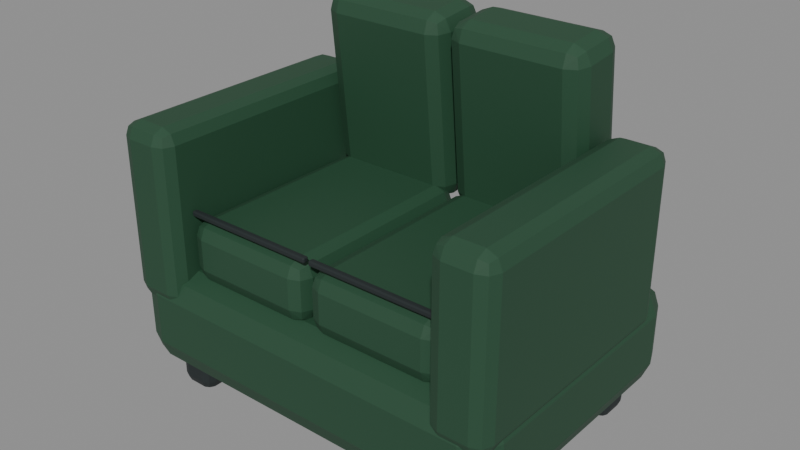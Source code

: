 # Source: better.blend  (saved by Blender 5.2.45; exported with 4.5.12 LTS)
import bpy
from mathutils import Matrix  # noqa: F401  (used for matrix-valued properties, if any)

bpy.ops.wm.read_factory_settings(use_empty=True)
scene = bpy.context.scene
scene.name = 'Scene'

# ---- materials (node trees are filled in below, after node groups)
mat_green = bpy.data.materials.new('green')
mat_green.diffuse_color = (0.0185, 0.07036, 0.03434, 1.0)
mat_dark = bpy.data.materials.new('dark')
mat_dark.diffuse_color = (0.01444, 0.02122, 0.02217, 1.0)

# ---- material node trees
mat_green.use_nodes = True; mat_green.node_tree.nodes.clear()
_N = mat_green.node_tree.nodes; _L = mat_green.node_tree.links
n0 = _N.new('ShaderNodeBsdfPrincipled'); n0.name = 'Principled BSDF'; n0.location = (-200, 100)
n0.inputs[0].default_value = (0.0185, 0.07036, 0.03434, 1.0)
n0.inputs[2].default_value = 0.65
n0.inputs[10].default_value = 0.005
n1 = _N.new('ShaderNodeOutputMaterial'); n1.name = 'Material Output'; n1.location = (200, 100)
_L.new(n0.outputs[0], n1.inputs[0])
n1.is_active_output = True
mat_dark.use_nodes = True; mat_dark.node_tree.nodes.clear()
_N = mat_dark.node_tree.nodes; _L = mat_dark.node_tree.links
n0 = _N.new('ShaderNodeBsdfPrincipled'); n0.name = 'Principled BSDF'; n0.location = (-200, 100)
n0.inputs[0].default_value = (0.01444, 0.02122, 0.02217, 1.0)
n0.inputs[2].default_value = 0.65
n0.inputs[10].default_value = 0.005
n1 = _N.new('ShaderNodeOutputMaterial'); n1.name = 'Material Output'; n1.location = (200, 100)
_L.new(n0.outputs[0], n1.inputs[0])
n1.is_active_output = True

# ---- meshes
me_cube = bpy.data.meshes.new('Cube')
me_cube.from_pydata([(-0.625, -0.45, -0.16), (-0.625, -0.45, 0.16), (-0.625, 0.45, -0.16), (-0.625, 0.45, 0.16), (0.625, -0.45, -0.16), (0.625, -0.45, 0.16), (0.625, 0.45, -0.16), (0.625, 0.45, 0.16)], [], [(0, 1, 3, 2), (2, 3, 7, 6), (6, 7, 5, 4), (4, 5, 1, 0), (2, 6, 4, 0), (7, 3, 1, 5)])
_uv = me_cube.uv_layers.new(name='UVMap')
_uv.uv.foreach_set('vector', [0.375, 0.0, 0.625, 0.0, 0.625, 0.25, 0.375, 0.25, 0.375, 0.25, 0.625, 0.25, 0.625, 0.5, 0.375, 0.5, 0.375, 0.5, 0.625, 0.5, 0.625, 0.75, 0.375, 0.75, 0.375, 0.75, 0.625, 0.75, 0.625, 1.0, 0.375, 1.0, 0.125, 0.5, 0.375, 0.5, 0.375, 0.75, 0.125, 0.75, 0.625, 0.5, 0.875, 0.5, 0.875, 0.75, 0.625, 0.75])
me_cube.materials.append(mat_green)
me_cube.update()
me_cube_001 = bpy.data.meshes.new('Cube.001')
me_cube_001.from_pydata([(-0.06, -0.06, -0.075), (-0.06, -0.06, 0.075), (-0.06, 0.06, -0.075), (-0.06, 0.06, 0.075), (0.06, -0.06, -0.075), (0.06, -0.06, 0.075), (0.06, 0.06, -0.075), (0.06, 0.06, 0.075)], [], [(0, 1, 3, 2), (2, 3, 7, 6), (6, 7, 5, 4), (4, 5, 1, 0), (2, 6, 4, 0), (7, 3, 1, 5)])
_uv = me_cube_001.uv_layers.new(name='UVMap')
_uv.uv.foreach_set('vector', [0.375, 0.0, 0.625, 0.0, 0.625, 0.25, 0.375, 0.25, 0.375, 0.25, 0.625, 0.25, 0.625, 0.5, 0.375, 0.5, 0.375, 0.5, 0.625, 0.5, 0.625, 0.75, 0.375, 0.75, 0.375, 0.75, 0.625, 0.75, 0.625, 1.0, 0.375, 1.0, 0.125, 0.5, 0.375, 0.5, 0.375, 0.75, 0.125, 0.75, 0.625, 0.5, 0.875, 0.5, 0.875, 0.75, 0.625, 0.75])
me_cube_001.materials.append(mat_dark)
me_cube_001.update()
me_cube_002 = bpy.data.meshes.new('Cube.002')
me_cube_002.from_pydata([(-0.06, -0.06, -0.075), (-0.06, -0.06, 0.075), (-0.06, 0.06, -0.075), (-0.06, 0.06, 0.075), (0.06, -0.06, -0.075), (0.06, -0.06, 0.075), (0.06, 0.06, -0.075), (0.06, 0.06, 0.075)], [], [(0, 1, 3, 2), (2, 3, 7, 6), (6, 7, 5, 4), (4, 5, 1, 0), (2, 6, 4, 0), (7, 3, 1, 5)])
_uv = me_cube_002.uv_layers.new(name='UVMap')
_uv.uv.foreach_set('vector', [0.375, 0.0, 0.625, 0.0, 0.625, 0.25, 0.375, 0.25, 0.375, 0.25, 0.625, 0.25, 0.625, 0.5, 0.375, 0.5, 0.375, 0.5, 0.625, 0.5, 0.625, 0.75, 0.375, 0.75, 0.375, 0.75, 0.625, 0.75, 0.625, 1.0, 0.375, 1.0, 0.125, 0.5, 0.375, 0.5, 0.375, 0.75, 0.125, 0.75, 0.625, 0.5, 0.875, 0.5, 0.875, 0.75, 0.625, 0.75])
me_cube_002.materials.append(mat_dark)
me_cube_002.update()
me_cube_003 = bpy.data.meshes.new('Cube.003')
me_cube_003.from_pydata([(-0.06, -0.06, -0.075), (-0.06, -0.06, 0.075), (-0.06, 0.06, -0.075), (-0.06, 0.06, 0.075), (0.06, -0.06, -0.075), (0.06, -0.06, 0.075), (0.06, 0.06, -0.075), (0.06, 0.06, 0.075)], [], [(0, 1, 3, 2), (2, 3, 7, 6), (6, 7, 5, 4), (4, 5, 1, 0), (2, 6, 4, 0), (7, 3, 1, 5)])
_uv = me_cube_003.uv_layers.new(name='UVMap')
_uv.uv.foreach_set('vector', [0.375, 0.0, 0.625, 0.0, 0.625, 0.25, 0.375, 0.25, 0.375, 0.25, 0.625, 0.25, 0.625, 0.5, 0.375, 0.5, 0.375, 0.5, 0.625, 0.5, 0.625, 0.75, 0.375, 0.75, 0.375, 0.75, 0.625, 0.75, 0.625, 1.0, 0.375, 1.0, 0.125, 0.5, 0.375, 0.5, 0.375, 0.75, 0.125, 0.75, 0.625, 0.5, 0.875, 0.5, 0.875, 0.75, 0.625, 0.75])
me_cube_003.materials.append(mat_dark)
me_cube_003.update()
me_cube_004 = bpy.data.meshes.new('Cube.004')
me_cube_004.from_pydata([(-0.06, -0.06, -0.075), (-0.06, -0.06, 0.075), (-0.06, 0.06, -0.075), (-0.06, 0.06, 0.075), (0.06, -0.06, -0.075), (0.06, -0.06, 0.075), (0.06, 0.06, -0.075), (0.06, 0.06, 0.075)], [], [(0, 1, 3, 2), (2, 3, 7, 6), (6, 7, 5, 4), (4, 5, 1, 0), (2, 6, 4, 0), (7, 3, 1, 5)])
_uv = me_cube_004.uv_layers.new(name='UVMap')
_uv.uv.foreach_set('vector', [0.375, 0.0, 0.625, 0.0, 0.625, 0.25, 0.375, 0.25, 0.375, 0.25, 0.625, 0.25, 0.625, 0.5, 0.375, 0.5, 0.375, 0.5, 0.625, 0.5, 0.625, 0.75, 0.375, 0.75, 0.375, 0.75, 0.625, 0.75, 0.625, 1.0, 0.375, 1.0, 0.125, 0.5, 0.375, 0.5, 0.375, 0.75, 0.125, 0.75, 0.625, 0.5, 0.875, 0.5, 0.875, 0.75, 0.625, 0.75])
me_cube_004.materials.append(mat_dark)
me_cube_004.update()
me_cube_005 = bpy.data.meshes.new('Cube.005')
me_cube_005.from_pydata([(-0.215, -0.335, -0.095), (-0.215, -0.335, 0.095), (-0.215, 0.335, -0.095), (-0.215, 0.335, 0.095), (0.215, -0.335, -0.095), (0.215, -0.335, 0.095), (0.215, 0.335, -0.095), (0.215, 0.335, 0.095)], [], [(0, 1, 3, 2), (2, 3, 7, 6), (6, 7, 5, 4), (4, 5, 1, 0), (2, 6, 4, 0), (7, 3, 1, 5)])
_uv = me_cube_005.uv_layers.new(name='UVMap')
_uv.uv.foreach_set('vector', [0.375, 0.0, 0.625, 0.0, 0.625, 0.25, 0.375, 0.25, 0.375, 0.25, 0.625, 0.25, 0.625, 0.5, 0.375, 0.5, 0.375, 0.5, 0.625, 0.5, 0.625, 0.75, 0.375, 0.75, 0.375, 0.75, 0.625, 0.75, 0.625, 1.0, 0.375, 1.0, 0.125, 0.5, 0.375, 0.5, 0.375, 0.75, 0.125, 0.75, 0.625, 0.5, 0.875, 0.5, 0.875, 0.75, 0.625, 0.75])
me_cube_005.materials.append(mat_green)
me_cube_005.update()
me_cube_006 = bpy.data.meshes.new('Cube.006')
me_cube_006.from_pydata([(-0.215, -0.105, -0.29), (-0.215, -0.105, 0.29), (-0.215, 0.105, -0.29), (-0.215, 0.105, 0.29), (0.215, -0.105, -0.29), (0.215, -0.105, 0.29), (0.215, 0.105, -0.29), (0.215, 0.105, 0.29)], [], [(0, 1, 3, 2), (2, 3, 7, 6), (6, 7, 5, 4), (4, 5, 1, 0), (2, 6, 4, 0), (7, 3, 1, 5)])
_uv = me_cube_006.uv_layers.new(name='UVMap')
_uv.uv.foreach_set('vector', [0.375, 0.0, 0.625, 0.0, 0.625, 0.25, 0.375, 0.25, 0.375, 0.25, 0.625, 0.25, 0.625, 0.5, 0.375, 0.5, 0.375, 0.5, 0.625, 0.5, 0.625, 0.75, 0.375, 0.75, 0.375, 0.75, 0.625, 0.75, 0.625, 1.0, 0.375, 1.0, 0.125, 0.5, 0.375, 0.5, 0.375, 0.75, 0.125, 0.75, 0.625, 0.5, 0.875, 0.5, 0.875, 0.75, 0.625, 0.75])
me_cube_006.materials.append(mat_green)
me_cube_006.update()
me_cube_007 = bpy.data.meshes.new('Cube.007')
me_cube_007.from_pydata([(-0.215, -0.009, -0.008), (-0.215, -0.009, 0.008), (-0.215, 0.009, -0.008), (-0.215, 0.009, 0.008), (0.215, -0.009, -0.008), (0.215, -0.009, 0.008), (0.215, 0.009, -0.008), (0.215, 0.009, 0.008)], [], [(0, 1, 3, 2), (2, 3, 7, 6), (6, 7, 5, 4), (4, 5, 1, 0), (2, 6, 4, 0), (7, 3, 1, 5)])
_uv = me_cube_007.uv_layers.new(name='UVMap')
_uv.uv.foreach_set('vector', [0.375, 0.0, 0.625, 0.0, 0.625, 0.25, 0.375, 0.25, 0.375, 0.25, 0.625, 0.25, 0.625, 0.5, 0.375, 0.5, 0.375, 0.5, 0.625, 0.5, 0.625, 0.75, 0.375, 0.75, 0.375, 0.75, 0.625, 0.75, 0.625, 1.0, 0.375, 1.0, 0.125, 0.5, 0.375, 0.5, 0.375, 0.75, 0.125, 0.75, 0.625, 0.5, 0.875, 0.5, 0.875, 0.75, 0.625, 0.75])
me_cube_007.materials.append(mat_dark)
me_cube_007.update()
me_cube_008 = bpy.data.meshes.new('Cube.008')
me_cube_008.from_pydata([(-0.215, -0.335, -0.095), (-0.215, -0.335, 0.095), (-0.215, 0.335, -0.095), (-0.215, 0.335, 0.095), (0.215, -0.335, -0.095), (0.215, -0.335, 0.095), (0.215, 0.335, -0.095), (0.215, 0.335, 0.095)], [], [(0, 1, 3, 2), (2, 3, 7, 6), (6, 7, 5, 4), (4, 5, 1, 0), (2, 6, 4, 0), (7, 3, 1, 5)])
_uv = me_cube_008.uv_layers.new(name='UVMap')
_uv.uv.foreach_set('vector', [0.375, 0.0, 0.625, 0.0, 0.625, 0.25, 0.375, 0.25, 0.375, 0.25, 0.625, 0.25, 0.625, 0.5, 0.375, 0.5, 0.375, 0.5, 0.625, 0.5, 0.625, 0.75, 0.375, 0.75, 0.375, 0.75, 0.625, 0.75, 0.625, 1.0, 0.375, 1.0, 0.125, 0.5, 0.375, 0.5, 0.375, 0.75, 0.125, 0.75, 0.625, 0.5, 0.875, 0.5, 0.875, 0.75, 0.625, 0.75])
me_cube_008.materials.append(mat_green)
me_cube_008.update()
me_cube_009 = bpy.data.meshes.new('Cube.009')
me_cube_009.from_pydata([(-0.215, -0.105, -0.29), (-0.215, -0.105, 0.29), (-0.215, 0.105, -0.29), (-0.215, 0.105, 0.29), (0.215, -0.105, -0.29), (0.215, -0.105, 0.29), (0.215, 0.105, -0.29), (0.215, 0.105, 0.29)], [], [(0, 1, 3, 2), (2, 3, 7, 6), (6, 7, 5, 4), (4, 5, 1, 0), (2, 6, 4, 0), (7, 3, 1, 5)])
_uv = me_cube_009.uv_layers.new(name='UVMap')
_uv.uv.foreach_set('vector', [0.375, 0.0, 0.625, 0.0, 0.625, 0.25, 0.375, 0.25, 0.375, 0.25, 0.625, 0.25, 0.625, 0.5, 0.375, 0.5, 0.375, 0.5, 0.625, 0.5, 0.625, 0.75, 0.375, 0.75, 0.375, 0.75, 0.625, 0.75, 0.625, 1.0, 0.375, 1.0, 0.125, 0.5, 0.375, 0.5, 0.375, 0.75, 0.125, 0.75, 0.625, 0.5, 0.875, 0.5, 0.875, 0.75, 0.625, 0.75])
me_cube_009.materials.append(mat_green)
me_cube_009.update()
me_cube_010 = bpy.data.meshes.new('Cube.010')
me_cube_010.from_pydata([(-0.215, -0.009, -0.008), (-0.215, -0.009, 0.008), (-0.215, 0.009, -0.008), (-0.215, 0.009, 0.008), (0.215, -0.009, -0.008), (0.215, -0.009, 0.008), (0.215, 0.009, -0.008), (0.215, 0.009, 0.008)], [], [(0, 1, 3, 2), (2, 3, 7, 6), (6, 7, 5, 4), (4, 5, 1, 0), (2, 6, 4, 0), (7, 3, 1, 5)])
_uv = me_cube_010.uv_layers.new(name='UVMap')
_uv.uv.foreach_set('vector', [0.375, 0.0, 0.625, 0.0, 0.625, 0.25, 0.375, 0.25, 0.375, 0.25, 0.625, 0.25, 0.625, 0.5, 0.375, 0.5, 0.375, 0.5, 0.625, 0.5, 0.625, 0.75, 0.375, 0.75, 0.375, 0.75, 0.625, 0.75, 0.625, 1.0, 0.375, 1.0, 0.125, 0.5, 0.375, 0.5, 0.375, 0.75, 0.125, 0.75, 0.625, 0.5, 0.875, 0.5, 0.875, 0.75, 0.625, 0.75])
me_cube_010.materials.append(mat_dark)
me_cube_010.update()
me_cube_011 = bpy.data.meshes.new('Cube.011')
me_cube_011.from_pydata([(-0.09, -0.405, -0.275), (-0.09, -0.405, 0.275), (-0.09, 0.405, -0.275), (-0.09, 0.405, 0.275), (0.09, -0.405, -0.275), (0.09, -0.405, 0.275), (0.09, 0.405, -0.275), (0.09, 0.405, 0.275)], [], [(0, 1, 3, 2), (2, 3, 7, 6), (6, 7, 5, 4), (4, 5, 1, 0), (2, 6, 4, 0), (7, 3, 1, 5)])
_uv = me_cube_011.uv_layers.new(name='UVMap')
_uv.uv.foreach_set('vector', [0.375, 0.0, 0.625, 0.0, 0.625, 0.25, 0.375, 0.25, 0.375, 0.25, 0.625, 0.25, 0.625, 0.5, 0.375, 0.5, 0.375, 0.5, 0.625, 0.5, 0.625, 0.75, 0.375, 0.75, 0.375, 0.75, 0.625, 0.75, 0.625, 1.0, 0.375, 1.0, 0.125, 0.5, 0.375, 0.5, 0.375, 0.75, 0.125, 0.75, 0.625, 0.5, 0.875, 0.5, 0.875, 0.75, 0.625, 0.75])
me_cube_011.materials.append(mat_green)
me_cube_011.update()
me_cube_012 = bpy.data.meshes.new('Cube.012')
me_cube_012.from_pydata([(-0.09, -0.405, -0.275), (-0.09, -0.405, 0.275), (-0.09, 0.405, -0.275), (-0.09, 0.405, 0.275), (0.09, -0.405, -0.275), (0.09, -0.405, 0.275), (0.09, 0.405, -0.275), (0.09, 0.405, 0.275)], [], [(0, 1, 3, 2), (2, 3, 7, 6), (6, 7, 5, 4), (4, 5, 1, 0), (2, 6, 4, 0), (7, 3, 1, 5)])
_uv = me_cube_012.uv_layers.new(name='UVMap')
_uv.uv.foreach_set('vector', [0.375, 0.0, 0.625, 0.0, 0.625, 0.25, 0.375, 0.25, 0.375, 0.25, 0.625, 0.25, 0.625, 0.5, 0.375, 0.5, 0.375, 0.5, 0.625, 0.5, 0.625, 0.75, 0.375, 0.75, 0.375, 0.75, 0.625, 0.75, 0.625, 1.0, 0.375, 1.0, 0.125, 0.5, 0.375, 0.5, 0.375, 0.75, 0.125, 0.75, 0.625, 0.5, 0.875, 0.5, 0.875, 0.75, 0.625, 0.75])
me_cube_012.materials.append(mat_green)
me_cube_012.update()

# ---- objects
ob_inventory_39 = bpy.data.objects.new('inventory_39', None)
ob_upholstered_base = bpy.data.objects.new('Upholstered base', me_cube)
ob_sofa_foot = bpy.data.objects.new('Sofa foot', me_cube_001)
ob_sofa_foot_001 = bpy.data.objects.new('Sofa foot.001', me_cube_002)
ob_sofa_foot_002 = bpy.data.objects.new('Sofa foot.002', me_cube_003)
ob_sofa_foot_003 = bpy.data.objects.new('Sofa foot.003', me_cube_004)
ob_seat_cushion = bpy.data.objects.new('Seat cushion', me_cube_005)
ob_back_cushion = bpy.data.objects.new('Back cushion', me_cube_006)
ob_upholstery_piping = bpy.data.objects.new('Upholstery piping', me_cube_007)
ob_seat_cushion_001 = bpy.data.objects.new('Seat cushion.001', me_cube_008)
ob_back_cushion_001 = bpy.data.objects.new('Back cushion.001', me_cube_009)
ob_upholstery_piping_001 = bpy.data.objects.new('Upholstery piping.001', me_cube_010)
ob_armrest = bpy.data.objects.new('Armrest', me_cube_011)
ob_armrest_001 = bpy.data.objects.new('Armrest.001', me_cube_012)

# ---- transforms, parenting, visibility, modifiers, constraints
ob_inventory_39.location = (0.0, 0.0, 0.0)
ob_inventory_39.scale = (0.8, 0.8, 0.8)
ob_upholstered_base.parent = ob_inventory_39
ob_upholstered_base.location = (0.625, -0.45, 0.26)
_m = ob_upholstered_base.modifiers.new('Soft manufactured edges', 'BEVEL')
_m.width = 0.08
_m.width_pct = 0.08
_m.segments = 2
ob_sofa_foot.parent = ob_inventory_39
ob_sofa_foot.location = (0.13, -0.13, 0.075)
_m = ob_sofa_foot.modifiers.new('Soft manufactured edges', 'BEVEL')
_m.width = 0.03
_m.width_pct = 0.03
_m.segments = 2
ob_sofa_foot_001.parent = ob_inventory_39
ob_sofa_foot_001.location = (0.13, -0.77, 0.075)
_m = ob_sofa_foot_001.modifiers.new('Soft manufactured edges', 'BEVEL')
_m.width = 0.03
_m.width_pct = 0.03
_m.segments = 2
ob_sofa_foot_002.parent = ob_inventory_39
ob_sofa_foot_002.location = (1.12, -0.13, 0.075)
_m = ob_sofa_foot_002.modifiers.new('Soft manufactured edges', 'BEVEL')
_m.width = 0.03
_m.width_pct = 0.03
_m.segments = 2
ob_sofa_foot_003.parent = ob_inventory_39
ob_sofa_foot_003.location = (1.12, -0.77, 0.075)
_m = ob_sofa_foot_003.modifiers.new('Soft manufactured edges', 'BEVEL')
_m.width = 0.03
_m.width_pct = 0.03
_m.segments = 2
ob_seat_cushion.parent = ob_inventory_39
ob_seat_cushion.location = (0.4025, -0.51, 0.5)
_m = ob_seat_cushion.modifiers.new('Soft manufactured edges', 'BEVEL')
_m.width = 0.0475
_m.width_pct = 0.0475
_m.segments = 2
ob_back_cushion.parent = ob_inventory_39
ob_back_cushion.location = (0.4025, -0.15, 0.84)
ob_back_cushion.rotation_euler = (0.1, 0.0, 0.0)
_m = ob_back_cushion.modifiers.new('Soft manufactured edges', 'BEVEL')
_m.width = 0.0525
_m.width_pct = 0.0525
_m.segments = 2
ob_upholstery_piping.parent = ob_inventory_39
ob_upholstery_piping.location = (0.4025, -0.82, 0.61)
_m = ob_upholstery_piping.modifiers.new('Soft manufactured edges', 'BEVEL')
_m.width = 0.004
_m.width_pct = 0.004
_m.segments = 2
ob_seat_cushion_001.parent = ob_inventory_39
ob_seat_cushion_001.location = (0.8475, -0.51, 0.5)
_m = ob_seat_cushion_001.modifiers.new('Soft manufactured edges', 'BEVEL')
_m.width = 0.0475
_m.width_pct = 0.0475
_m.segments = 2
ob_back_cushion_001.parent = ob_inventory_39
ob_back_cushion_001.location = (0.8475, -0.15, 0.84)
ob_back_cushion_001.rotation_euler = (0.1, 0.0, 0.0)
_m = ob_back_cushion_001.modifiers.new('Soft manufactured edges', 'BEVEL')
_m.width = 0.0525
_m.width_pct = 0.0525
_m.segments = 2
ob_upholstery_piping_001.parent = ob_inventory_39
ob_upholstery_piping_001.location = (0.8475, -0.82, 0.61)
_m = ob_upholstery_piping_001.modifiers.new('Soft manufactured edges', 'BEVEL')
_m.width = 0.004
_m.width_pct = 0.004
_m.segments = 2
ob_armrest.parent = ob_inventory_39
ob_armrest.location = (0.09, -0.5, 0.59)
_m = ob_armrest.modifiers.new('Soft manufactured edges', 'BEVEL')
_m.width = 0.045
_m.width_pct = 0.045
_m.segments = 2
ob_armrest_001.parent = ob_inventory_39
ob_armrest_001.location = (1.16, -0.5, 0.59)
_m = ob_armrest_001.modifiers.new('Soft manufactured edges', 'BEVEL')
_m.width = 0.045
_m.width_pct = 0.045
_m.segments = 2

# ---- collection membership
scene.collection.objects.link(ob_inventory_39)
scene.collection.objects.link(ob_upholstered_base)
scene.collection.objects.link(ob_sofa_foot)
scene.collection.objects.link(ob_sofa_foot_001)
scene.collection.objects.link(ob_sofa_foot_002)
scene.collection.objects.link(ob_sofa_foot_003)
scene.collection.objects.link(ob_seat_cushion)
scene.collection.objects.link(ob_back_cushion)
scene.collection.objects.link(ob_upholstery_piping)
scene.collection.objects.link(ob_seat_cushion_001)
scene.collection.objects.link(ob_back_cushion_001)
scene.collection.objects.link(ob_upholstery_piping_001)
scene.collection.objects.link(ob_armrest)
scene.collection.objects.link(ob_armrest_001)

# ---- scene / render settings (as saved in the file)
scene.frame_start = 1; scene.frame_end = 250; scene.frame_set(1)
scene.render.engine = 'BLENDER_EEVEE_NEXT'
scene.render.bake_bias = 0.0
scene.render.bake_samples = 0
scene.render.compositor_device = 'GPU'
scene.eevee.use_volume_custom_range = False
scene.eevee.fast_gi_thickness_near = 0.1
scene.eevee.fast_gi_thickness_far = 0.0
scene.eevee.ray_tracing_options.screen_trace_thickness = 0.1
bpy.context.view_layer.update()

# ---- added for rendering (the .blend has no active camera and no usable light): camera, sun + grey world if the file has none
cam_auto = bpy.data.cameras.new('AutoCamera')
cam_auto.lens = 50.0
cam_auto.sensor_width = 36.0
cam_auto.clip_end = 1000.0
ob_auto_camera = bpy.data.objects.new('AutoCamera', cam_auto)
scene.collection.objects.link(ob_auto_camera)
ob_auto_camera.location = (1.9197, -2.06564, 1.59138)
ob_auto_camera.rotation_euler = (1.09748, -7.21219e-08, 0.694738)
scene.camera = ob_auto_camera
light_auto_sun = bpy.data.lights.new('AutoSun', 'SUN')
light_auto_sun.energy = 3.0
light_auto_sun.angle = 0.0523599
ob_auto_sun = bpy.data.objects.new('AutoSun', light_auto_sun)
scene.collection.objects.link(ob_auto_sun)
ob_auto_sun.rotation_euler = (0.872665, 0.174533, 0.523599)
if scene.world is None:
    world_auto = bpy.data.worlds.new('AutoWorld')
    world_auto.color = (0.3, 0.3, 0.3)
    scene.world = world_auto
bpy.context.view_layer.update()
